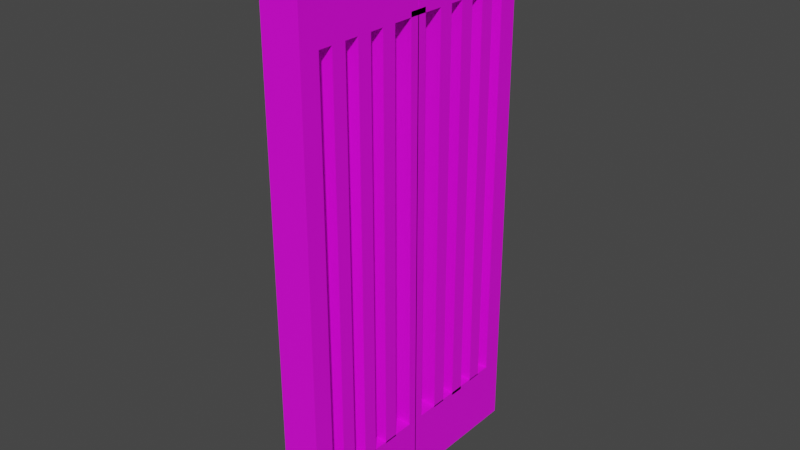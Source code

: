 # Source: CageDr.blend  (saved by Blender 3.5.10; exported with 4.5.12 LTS)
import bpy
from mathutils import Matrix  # noqa: F401  (used for matrix-valued properties, if any)

bpy.ops.wm.read_factory_settings(use_empty=True)
scene = bpy.context.scene
scene.name = 'Scene'

# ---- collections
col_collection = bpy.data.collections.new('Collection'); scene.collection.children.link(col_collection)

# ---- images (referenced by path relative to the original .blend; pixels are not part of the script)
import os
ASSET_DIR = os.environ.get("B2B_ASSET_DIR", "")  # directory of the original .blend (textures are referenced by path, not embedded)
HERE = os.path.dirname(os.path.abspath(__file__))  # packed textures are extracted next to this script under _unpacked/

def load_image(name, relpath, width, height, colorspace="sRGB"):
    """Load a texture the original file referenced (path relative to the .blend, or extracted next to this script)."""
    p = next((c for c in (os.path.join(HERE, relpath), os.path.join(ASSET_DIR, relpath)) if relpath and os.path.exists(c)), "")
    if p:
        img = bpy.data.images.load(p, check_existing=True)
        img.name = name
    else:  # same state as the original file: an image datablock whose file is absent (Cycles renders it pink)
        img = bpy.data.images.new(name, width, height)
        img.source = "FILE"
        img.filepath = "//" + (relpath or name)
    img.colorspace_settings.name = colorspace
    return img
img_dungeons_2_texture_01_a_png = load_image('Dungeons_2_Texture_01_A.png', 'Dungeons_2_Texture_01_A.png', 1024, 1024, 'sRGB')

# ---- materials (node trees are filled in below, after node groups)
mat_material = bpy.data.materials.new('Material')
mat_material.alpha_threshold = 0.0
mat_material.use_transparent_shadow = False
mat_material.roughness = 0.5
mat_material.line_color = (0.0, 0.0, 0.0, 1.0)

# ---- material node trees
mat_material.use_nodes = True; mat_material.node_tree.nodes.clear()
_N = mat_material.node_tree.nodes; _L = mat_material.node_tree.links
n0 = _N.new('ShaderNodeOutputMaterial'); n0.name = 'Material Output'; n0.location = (300, 300)
n1 = _N.new('ShaderNodeBsdfPrincipled'); n1.name = 'Principled BSDF'; n1.location = (10, 300)
n1.distribution = 'GGX'
n1.subsurface_method = 'RANDOM_WALK_SKIN'
n1.inputs[3].default_value = 1.45
n1.inputs[27].default_value = (0.0, 0.0, 0.0, 1.0)
n1.inputs[28].default_value = 1.0
n2 = _N.new('ShaderNodeTexImage'); n2.name = 'Image Texture'; n2.location = (-349, 144)
n2.image = img_dungeons_2_texture_01_a_png
_L.new(n1.outputs[0], n0.inputs[0])
_L.new(n2.outputs[0], n1.inputs[0])
n0.is_active_output = True

# ---- world
world_world = bpy.data.worlds.new('World'); scene.world = world_world
world_world.use_nodes = True; world_world.node_tree.nodes.clear()
_N = world_world.node_tree.nodes; _L = world_world.node_tree.links
n0 = _N.new('ShaderNodeOutputWorld'); n0.name = 'World Output'; n0.location = (300, 300)
n1 = _N.new('ShaderNodeBackground'); n1.name = 'Background'; n1.location = (10, 300)
n1.inputs[0].default_value = (0.05088, 0.05088, 0.05088, 1.0)
_L.new(n1.outputs[0], n0.inputs[0])
n0.is_active_output = True
world_world.color = (0.05088, 0.05088, 0.05088)
world_world.use_sun_shadow = False
world_world.sun_shadow_jitter_overblur = 0.0

# ---- meshes
me_cube = bpy.data.meshes.new('Cube')
me_cube.from_pydata([(0.9299, 0.9726, -3.982), (0.9299, 0.9726, -7.383), (-1.07, 0.9726, -3.982), (-1.07, 0.9726, -7.383), (-1.07, 0.08914, -7.383), (0.9299, -0.02739, -3.982), (-1.07, -0.02739, -3.982), (0.9299, -0.02739, -7.383), (0.9299, 5.967, -7.383), (-1.07, 5.967, -7.383), (0.9299, 5.967, -3.982), (-1.07, 5.967, -3.982), (0.9299, 6.974, -7.383), (-1.07, 7.091, -7.383), (0.9299, 6.974, -3.982), (-1.07, 6.974, -3.982), (-1.07, 5.967, 16.59), (0.9299, 5.967, 16.59), (-1.07, 6.974, 16.59), (0.9299, 6.974, 16.59), (-1.07, 6.084, 20.48), (0.9299, 5.967, 20.48), (-1.07, 6.974, 20.48), (0.9299, 6.974, 20.48), (-1.07, 0.01796, 16.59), (0.9299, 0.01796, 16.59), (-1.07, 0.1345, 20.48), (0.9299, 0.01796, 20.48), (-1.07, 3.109, 20.48), (0.9299, 2.993, 20.48), (-1.07, 3.109, 16.59), (0.9299, 2.993, 16.59), (-1.07, 1.622, 20.48), (-1.07, 1.622, 16.59), (0.9299, 1.505, 20.48), (0.9299, 1.505, 16.59), (0.9299, 2.249, 20.48), (0.9299, 2.249, 16.59), (-1.07, 2.365, 20.48), (-1.07, 2.249, 16.59), (-1.07, 0.9749, 20.48), (-1.07, 0.8584, 16.59), (0.9299, 0.8584, 20.48), (0.9299, 0.8584, 16.59), (0.9299, 4.48, 20.48), (0.9299, 4.48, 16.59), (-1.07, 4.596, 20.48), (-1.07, 4.48, 16.59), (0.9299, 5.223, 20.48), (0.9299, 5.223, 16.59), (-1.07, 5.34, 20.48), (-1.07, 5.223, 16.59), (-1.07, 3.853, 20.48), (-1.07, 3.853, 16.59), (0.9299, 3.736, 20.48), (0.9299, 3.736, 16.59), (-1.07, 0.01796, -4.388), (0.9299, 0.01796, -4.388), (-1.07, 0.8584, -4.388), (0.9299, 0.8584, -4.388), (-1.07, 2.249, -4.062), (-1.07, 1.622, -4.062), (0.9299, 1.505, -4.062), (0.9299, 2.249, -4.062), (-1.07, 3.853, -4.145), (-1.07, 3.109, -4.145), (0.9299, 2.993, -4.145), (0.9299, 3.736, -4.145), (-1.07, 5.223, -4.042), (-1.07, 4.48, -4.042), (0.9299, 4.48, -4.042), (0.9299, 5.223, -4.042), (-1.07, 0.5547, 20.48), (-1.07, 0.4382, 16.59), (0.9299, 0.4382, 20.48), (0.9299, 0.4382, 16.59), (-1.07, 0.4382, -4.388), (0.9299, 0.4382, -4.388), (-1.07, 0.4726, -3.982), (0.9299, 0.4726, -7.383), (-1.07, 0.5309, -7.383), (0.9299, 0.4726, -3.982), (0.9299, 0.4726, 16.84), (0.9299, -0.02739, 16.84), (-1.07, -0.02739, 16.84), (-1.07, 0.4726, 16.84)], [], [(80, 78, 2, 3), (0, 1, 8, 10), (79, 81, 5, 7), (80, 79, 7, 4), (6, 5, 83, 84), (9, 11, 15, 13), (2, 0, 10, 11), (3, 2, 11, 9), (1, 3, 9, 8), (13, 15, 14, 12), (8, 9, 13, 12), (10, 14, 19, 17), (10, 8, 12, 14), (17, 19, 23, 21), (14, 15, 18, 19), (11, 10, 17, 16), (15, 11, 16, 18), (20, 21, 23, 22), (19, 18, 22, 23), (18, 16, 20, 22), (74, 72, 26, 27), (24, 25, 27, 26), (72, 73, 24, 26), (75, 74, 27, 25), (43, 42, 74, 75), (31, 30, 65, 66), (55, 54, 29, 31), (52, 53, 30, 28), (54, 52, 28, 29), (35, 33, 61, 62), (37, 36, 34, 35), (38, 39, 33, 32), (36, 38, 32, 34), (29, 28, 38, 36), (28, 30, 39, 38), (31, 29, 36, 37), (30, 31, 37, 39), (33, 35, 43, 41), (35, 34, 42, 43), (32, 33, 41, 40), (34, 32, 40, 42), (48, 50, 46, 44), (50, 51, 47, 46), (49, 48, 44, 45), (49, 45, 70, 71), (16, 17, 49, 51), (17, 21, 48, 49), (20, 16, 51, 50), (21, 20, 50, 48), (44, 46, 52, 54), (46, 47, 53, 52), (45, 44, 54, 55), (47, 45, 55, 53), (76, 77, 57, 56), (40, 41, 73, 72), (42, 40, 72, 74), (60, 63, 62, 61), (39, 37, 63, 60), (37, 35, 62, 63), (33, 39, 60, 61), (64, 67, 66, 65), (30, 53, 64, 65), (53, 55, 67, 64), (55, 31, 66, 67), (68, 71, 70, 69), (45, 47, 69, 70), (47, 51, 68, 69), (51, 49, 71, 68), (58, 59, 77, 76), (0, 2, 78, 81), (3, 1, 79, 80), (1, 0, 81, 79), (4, 6, 78, 80), (82, 85, 84, 83), (5, 81, 82, 83), (81, 78, 85, 82), (78, 6, 84, 85)])
_uv = me_cube.uv_layers.new(name='UVMap')
_uv.uv.foreach_set('vector', [0.3735, 0.1389, 0.3736, 0.1389, 0.3736, 0.139, 0.3735, 0.139, 0.3736, 0.1391, 0.3735, 0.1391, 0.3735, 0.1391, 0.3736, 0.1391, 0.3735, 0.1392, 0.3736, 0.1392, 0.3736, 0.1392, 0.3735, 0.1392, 0.3733, 0.1392, 0.3735, 0.1392, 0.3735, 0.1392, 0.3733, 0.1392, 0.3733, 0.1388, 0.3733, 0.1388, 0.3733, 0.1388, 0.3733, 0.1388, 0.3735, 0.139, 0.3736, 0.139, 0.3736, 0.139, 0.3735, 0.139, 0.3738, 0.1391, 0.3736, 0.1391, 0.3736, 0.1391, 0.3738, 0.1391, 0.3735, 0.139, 0.3736, 0.139, 0.3736, 0.139, 0.3735, 0.139, 0.3735, 0.1391, 0.3733, 0.1391, 0.3733, 0.1391, 0.3735, 0.1391, 0.3735, 0.139, 0.3736, 0.139, 0.3736, 0.1391, 0.3735, 0.1391, 0.3735, 0.1391, 0.3733, 0.1391, 0.3733, 0.1391, 0.3735, 0.1391, 0.3736, 0.1391, 0.3736, 0.1391, 0.3736, 0.1391, 0.3736, 0.1391, 0.3736, 0.1391, 0.3735, 0.1391, 0.3735, 0.1391, 0.3736, 0.1391, 0.3736, 0.1391, 0.3736, 0.1391, 0.3736, 0.1391, 0.3736, 0.1391, 0.3736, 0.1391, 0.3736, 0.139, 0.3736, 0.139, 0.3736, 0.1391, 0.3738, 0.1391, 0.3736, 0.1391, 0.3736, 0.1391, 0.3738, 0.1391, 0.3736, 0.139, 0.3736, 0.139, 0.3736, 0.139, 0.3736, 0.139, 0.3738, 0.1391, 0.3736, 0.1391, 0.3736, 0.1391, 0.3738, 0.1391, 0.3736, 0.1391, 0.3736, 0.139, 0.3736, 0.139, 0.3736, 0.1391, 0.3736, 0.139, 0.3736, 0.139, 0.3736, 0.139, 0.3736, 0.139, 0.3736, 0.1391, 0.3738, 0.1391, 0.3738, 0.1391, 0.3736, 0.1391, 0.3738, 0.1391, 0.3736, 0.1391, 0.3736, 0.1391, 0.3738, 0.1391, 0.3736, 0.139, 0.3736, 0.139, 0.3736, 0.139, 0.3736, 0.139, 0.3736, 0.1391, 0.3736, 0.1391, 0.3736, 0.1391, 0.3736, 0.1391, 0.3736, 0.1391, 0.3736, 0.1391, 0.3736, 0.1391, 0.3736, 0.1391, 0.3736, 0.1391, 0.3738, 0.1391, 0.3738, 0.1391, 0.3736, 0.1391, 0.3736, 0.1391, 0.3736, 0.1391, 0.3736, 0.1391, 0.3736, 0.1391, 0.3736, 0.139, 0.3736, 0.139, 0.3736, 0.139, 0.3736, 0.139, 0.3736, 0.1391, 0.3738, 0.1391, 0.3738, 0.1391, 0.3736, 0.1391, 0.3736, 0.1391, 0.3738, 0.1391, 0.3738, 0.1391, 0.3736, 0.1391, 0.3736, 0.1391, 0.3736, 0.1391, 0.3736, 0.1391, 0.3736, 0.1391, 0.3736, 0.139, 0.3736, 0.139, 0.3736, 0.139, 0.3736, 0.139, 0.3736, 0.1391, 0.3738, 0.1391, 0.3738, 0.1391, 0.3736, 0.1391, 0.3736, 0.1391, 0.3738, 0.1391, 0.3738, 0.1391, 0.3736, 0.1391, 0.3736, 0.139, 0.3736, 0.139, 0.3736, 0.139, 0.3736, 0.139, 0.3736, 0.1391, 0.3736, 0.1391, 0.3736, 0.1391, 0.3736, 0.1391, 0.3738, 0.1391, 0.3736, 0.1391, 0.3736, 0.1391, 0.3738, 0.1391, 0.3738, 0.1391, 0.3736, 0.1391, 0.3736, 0.1391, 0.3738, 0.1391, 0.3736, 0.1391, 0.3736, 0.1391, 0.3736, 0.1391, 0.3736, 0.1391, 0.3736, 0.139, 0.3736, 0.139, 0.3736, 0.139, 0.3736, 0.139, 0.3736, 0.1391, 0.3738, 0.1391, 0.3738, 0.1391, 0.3736, 0.1391, 0.3736, 0.1391, 0.3738, 0.1391, 0.3738, 0.1391, 0.3736, 0.1391, 0.3736, 0.139, 0.3736, 0.139, 0.3736, 0.139, 0.3736, 0.139, 0.3736, 0.1391, 0.3736, 0.1391, 0.3736, 0.1391, 0.3736, 0.1391, 0.3736, 0.1391, 0.3736, 0.1391, 0.3736, 0.1391, 0.3736, 0.1391, 0.3738, 0.1391, 0.3736, 0.1391, 0.3736, 0.1391, 0.3738, 0.1391, 0.3736, 0.1391, 0.3736, 0.1391, 0.3736, 0.1391, 0.3736, 0.1391, 0.3736, 0.139, 0.3736, 0.139, 0.3736, 0.139, 0.3736, 0.139, 0.3736, 0.1391, 0.3738, 0.1391, 0.3738, 0.1391, 0.3736, 0.1391, 0.3736, 0.1391, 0.3738, 0.1391, 0.3738, 0.1391, 0.3736, 0.1391, 0.3736, 0.139, 0.3736, 0.139, 0.3736, 0.139, 0.3736, 0.139, 0.3736, 0.1391, 0.3736, 0.1391, 0.3736, 0.1391, 0.3736, 0.1391, 0.3738, 0.1391, 0.3736, 0.1391, 0.3736, 0.1391, 0.3738, 0.1391, 0.3738, 0.1391, 0.3736, 0.1391, 0.3736, 0.1391, 0.3738, 0.1391, 0.3736, 0.139, 0.3736, 0.139, 0.3736, 0.139, 0.3736, 0.139, 0.3736, 0.1391, 0.3738, 0.1391, 0.3738, 0.1391, 0.3736, 0.1391, 0.3738, 0.1391, 0.3736, 0.1391, 0.3736, 0.1391, 0.3738, 0.1391, 0.3738, 0.1391, 0.3736, 0.1391, 0.3736, 0.1391, 0.3738, 0.1391, 0.3736, 0.1391, 0.3736, 0.1391, 0.3736, 0.1391, 0.3736, 0.1391, 0.3736, 0.139, 0.3736, 0.139, 0.3736, 0.139, 0.3736, 0.139, 0.3738, 0.1391, 0.3736, 0.1391, 0.3736, 0.1391, 0.3738, 0.1391, 0.3736, 0.139, 0.3736, 0.139, 0.3736, 0.139, 0.3736, 0.139, 0.3738, 0.1391, 0.3736, 0.1391, 0.3736, 0.1391, 0.3738, 0.1391, 0.3736, 0.1391, 0.3736, 0.1391, 0.3736, 0.1391, 0.3736, 0.1391, 0.3738, 0.1391, 0.3736, 0.1391, 0.3736, 0.1391, 0.3738, 0.1391, 0.3736, 0.1391, 0.3738, 0.1391, 0.3738, 0.1391, 0.3736, 0.1391, 0.3736, 0.139, 0.3736, 0.139, 0.3736, 0.139, 0.3736, 0.139, 0.3738, 0.1391, 0.3736, 0.1391, 0.3736, 0.1391, 0.3738, 0.1391, 0.3738, 0.1391, 0.3736, 0.1391, 0.3736, 0.1391, 0.3738, 0.1391, 0.3736, 0.1391, 0.3738, 0.1391, 0.3738, 0.1392, 0.3736, 0.1392, 0.3733, 0.1391, 0.3735, 0.1391, 0.3735, 0.1392, 0.3733, 0.1392, 0.3735, 0.1391, 0.3736, 0.1391, 0.3736, 0.1392, 0.3735, 0.1392, 0.3735, 0.1389, 0.3736, 0.1389, 0.3736, 0.1389, 0.3735, 0.1389, 0.3736, 0.1392, 0.3738, 0.1392, 0.3738, 0.1392, 0.3736, 0.1392, 0.3736, 0.1392, 0.3736, 0.1392, 0.3736, 0.1392, 0.3736, 0.1392, 0.3736, 0.1392, 0.3738, 0.1392, 0.3738, 0.1392, 0.3736, 0.1392, 0.3736, 0.1389, 0.3736, 0.1389, 0.3736, 0.1389, 0.3736, 0.1389])
me_cube.materials.append(mat_material)
me_cube.use_mirror_vertex_groups = False
me_cube.update()

# ---- objects
ob_cube = bpy.data.objects.new('Cube', me_cube)

# ---- transforms, parenting, visibility, modifiers, constraints
ob_cube.location = (0.0, 0.0, 0.0)
ob_cube.lock_rotations_4d = False
ob_cube.empty_display_type = 'ARROWS'
ob_cube.lineart.crease_threshold = 0.0
_m = ob_cube.modifiers.new('Mirror', 'MIRROR')
_m.use_axis = (False, True, False)

# ---- collection membership
col_collection.objects.link(ob_cube)

# ---- scene / render settings (as saved in the file)
scene.frame_start = 1; scene.frame_end = 250; scene.frame_set(1)
scene.render.engine = 'BLENDER_EEVEE_NEXT'
scene.cycles.sampling_pattern = 'TABULATED_SOBOL'
scene.view_settings.view_transform = 'Filmic'
bpy.context.view_layer.update()

# ---- added for rendering (the .blend has no active camera and no usable light): camera, sun
cam_auto = bpy.data.cameras.new('AutoCamera')
cam_auto.lens = 50.0
cam_auto.sensor_width = 36.0
cam_auto.clip_end = 1000.0
ob_auto_camera = bpy.data.objects.new('AutoCamera', cam_auto)
scene.collection.objects.link(ob_auto_camera)
ob_auto_camera.location = (28.9183, -34.7861, 29.7407)
ob_auto_camera.rotation_euler = (1.09748, -7.21219e-08, 0.694738)
scene.camera = ob_auto_camera
light_auto_sun = bpy.data.lights.new('AutoSun', 'SUN')
light_auto_sun.energy = 3.0
light_auto_sun.angle = 0.0523599
ob_auto_sun = bpy.data.objects.new('AutoSun', light_auto_sun)
scene.collection.objects.link(ob_auto_sun)
ob_auto_sun.rotation_euler = (0.872665, 0.174533, 0.523599)
bpy.context.view_layer.update()
